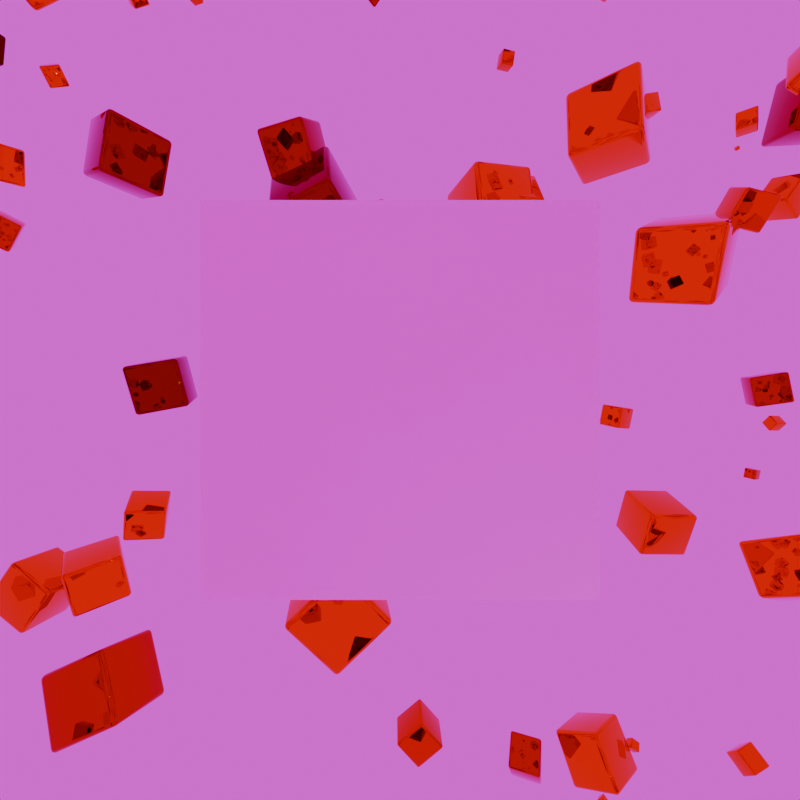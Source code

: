 # Source: skybox.blend  (saved by Blender 4.4.30; exported with 4.5.12 LTS)
import bpy
from mathutils import Matrix  # noqa: F401  (used for matrix-valued properties, if any)

bpy.ops.wm.read_factory_settings(use_empty=True)
scene = bpy.context.scene
scene.name = 'Scene'

# ---- collections
col_collection = bpy.data.collections.new('Collection'); scene.collection.children.link(col_collection)
col_skyboxcameras = bpy.data.collections.new('SkyboxCameras'); scene.collection.children.link(col_skyboxcameras)

# ---- images (referenced by path relative to the original .blend; pixels are not part of the script)
import os
ASSET_DIR = os.environ.get("B2B_ASSET_DIR", "")  # directory of the original .blend (textures are referenced by path, not embedded)
HERE = os.path.dirname(os.path.abspath(__file__))  # packed textures are extracted next to this script under _unpacked/

def load_image(name, relpath, width, height, colorspace="sRGB"):
    """Load a texture the original file referenced (path relative to the .blend, or extracted next to this script)."""
    p = next((c for c in (os.path.join(HERE, relpath), os.path.join(ASSET_DIR, relpath)) if relpath and os.path.exists(c)), "")
    if p:
        img = bpy.data.images.load(p, check_existing=True)
        img.name = name
    else:  # same state as the original file: an image datablock whose file is absent (Cycles renders it pink)
        img = bpy.data.images.new(name, width, height)
        img.source = "FILE"
        img.filepath = "//" + (relpath or name)
    img.colorspace_settings.name = colorspace
    return img
img_px_png = load_image('pX.png', 'pX.png', 1024, 1024, 'sRGB')
img_py_png = load_image('pY.png', 'pY.png', 1024, 1024, 'sRGB')
img_pz_png = load_image('pZ.png', 'pZ.png', 1024, 1024, 'sRGB')
img_nx_png = load_image('nX.png', 'nX.png', 1024, 1024, 'sRGB')
img_ny_png = load_image('nY.png', 'nY.png', 1024, 1024, 'sRGB')
img_nz_png = load_image('nZ.png', 'nZ.png', 1024, 1024, 'sRGB')
img_pizzo_pernice_8k_hdr = load_image('pizzo_pernice_8k.hdr', 'pizzo_pernice_8k.hdr', 1024, 1024, 'Linear Rec.709')

# ---- materials (node trees are filled in below, after node groups)
mat_cube = bpy.data.materials.new('Cube')
mat_z = bpy.data.materials.new('-Z')
mat_px = bpy.data.materials.new('pX')
mat_py = bpy.data.materials.new('pY')
mat_pz = bpy.data.materials.new('pZ')
mat_nx = bpy.data.materials.new('nX')
mat_ny = bpy.data.materials.new('nY')
mat_nz = bpy.data.materials.new('nZ')

# ---- node groups
ng_geometry_nodes = bpy.data.node_groups.new('Geometry Nodes', 'GeometryNodeTree')
_s = ng_geometry_nodes.interface.new_socket(name='Geometry', in_out='OUTPUT', socket_type='NodeSocketGeometry')
_s = ng_geometry_nodes.interface.new_socket(name='Geometry', in_out='INPUT', socket_type='NodeSocketGeometry')
ng_geometry_nodes.is_modifier = True
# nodes of 'Geometry Nodes' reference scene objects; filled in after objects exist

# ---- material node trees
mat_cube.use_nodes = True; mat_cube.node_tree.nodes.clear()
_N = mat_cube.node_tree.nodes; _L = mat_cube.node_tree.links
n0 = _N.new('ShaderNodeOutputMaterial'); n0.name = 'Material Output'; n0.location = (567, 391)
n1 = _N.new('ShaderNodeBsdfPrincipled'); n1.name = 'Principled BSDF'; n1.location = (94, 417)
n1.inputs[1].default_value = 1.0
n1.inputs[2].default_value = 0.01
n2 = _N.new('ShaderNodeValToRGB'); n2.name = 'Color Ramp'; n2.location = (-300, 397)
while len(n2.color_ramp.elements) > 1: n2.color_ramp.elements.remove(n2.color_ramp.elements[-1])
n2.color_ramp.elements[0].position = 0.0; n2.color_ramp.elements[0].color = (0.0, 0.8, 0.0, 1.0)
_e = n2.color_ramp.elements.new(0.5); _e.color = (0.7989, 0.3861, 0.0, 1.0)
_e = n2.color_ramp.elements.new(1.0); _e.color = (0.8, 0.0, 0.0, 1.0)
n3 = _N.new('ShaderNodeAttribute'); n3.name = 'Attribute'; n3.location = (-1156, 371)
n3.attribute_type = 'INSTANCER'
n3.attribute_name = 'id'
n4 = _N.new('ShaderNodeTexWhiteNoise'); n4.name = 'White Noise Texture'; n4.location = (-764, 331)
_L.new(n1.outputs[0], n0.inputs[0])
_L.new(n2.outputs[0], n1.inputs[0])
_L.new(n4.outputs[1], n2.inputs[0])
_L.new(n3.outputs[2], n4.inputs[0])
n0.is_active_output = True
mat_z.use_nodes = True; mat_z.node_tree.nodes.clear()
_N = mat_z.node_tree.nodes; _L = mat_z.node_tree.links
n0 = _N.new('ShaderNodeBsdfPrincipled'); n0.name = 'Principled BSDF'; n0.location = (10, 300)
n0.inputs[0].default_value = (0.0, 0.0, 0.8, 1.0)
n1 = _N.new('ShaderNodeOutputMaterial'); n1.name = 'Material Output'; n1.location = (300, 300)
_L.new(n0.outputs[0], n1.inputs[0])
n1.is_active_output = True
mat_px.use_nodes = True; mat_px.node_tree.nodes.clear()
_N = mat_px.node_tree.nodes; _L = mat_px.node_tree.links
n0 = _N.new('ShaderNodeOutputMaterial'); n0.name = 'Material Output'; n0.location = (300, 300)
n1 = _N.new('ShaderNodeTexImage'); n1.name = 'Image Texture'; n1.location = (-200, 300)
n1.image = img_px_png
n1.extension = 'CLIP'
n2 = _N.new('ShaderNodeBsdfPrincipled'); n2.name = 'Principled BSDF'; n2.location = (0, 300)
_L.new(n1.outputs[0], n2.inputs[0])
_L.new(n1.outputs[1], n2.inputs[4])
_L.new(n2.outputs[0], n0.inputs[0])
n0.is_active_output = True
mat_py.use_nodes = True; mat_py.node_tree.nodes.clear()
_N = mat_py.node_tree.nodes; _L = mat_py.node_tree.links
n0 = _N.new('ShaderNodeOutputMaterial'); n0.name = 'Material Output'; n0.location = (300, 300)
n1 = _N.new('ShaderNodeTexImage'); n1.name = 'Image Texture'; n1.location = (-200, 300)
n1.image = img_py_png
n1.extension = 'CLIP'
n2 = _N.new('ShaderNodeBsdfPrincipled'); n2.name = 'Principled BSDF'; n2.location = (0, 300)
_L.new(n1.outputs[0], n2.inputs[0])
_L.new(n1.outputs[1], n2.inputs[4])
_L.new(n2.outputs[0], n0.inputs[0])
n0.is_active_output = True
mat_pz.use_nodes = True; mat_pz.node_tree.nodes.clear()
_N = mat_pz.node_tree.nodes; _L = mat_pz.node_tree.links
n0 = _N.new('ShaderNodeOutputMaterial'); n0.name = 'Material Output'; n0.location = (300, 300)
n1 = _N.new('ShaderNodeTexImage'); n1.name = 'Image Texture'; n1.location = (-200, 300)
n1.image = img_pz_png
n1.extension = 'CLIP'
n2 = _N.new('ShaderNodeBsdfPrincipled'); n2.name = 'Principled BSDF'; n2.location = (0, 300)
_L.new(n1.outputs[0], n2.inputs[0])
_L.new(n1.outputs[1], n2.inputs[4])
_L.new(n2.outputs[0], n0.inputs[0])
n0.is_active_output = True
mat_nx.use_nodes = True; mat_nx.node_tree.nodes.clear()
_N = mat_nx.node_tree.nodes; _L = mat_nx.node_tree.links
n0 = _N.new('ShaderNodeOutputMaterial'); n0.name = 'Material Output'; n0.location = (300, 300)
n1 = _N.new('ShaderNodeTexImage'); n1.name = 'Image Texture'; n1.location = (-200, 300)
n1.image = img_nx_png
n1.extension = 'CLIP'
n2 = _N.new('ShaderNodeBsdfPrincipled'); n2.name = 'Principled BSDF'; n2.location = (0, 300)
_L.new(n1.outputs[0], n2.inputs[0])
_L.new(n1.outputs[1], n2.inputs[4])
_L.new(n2.outputs[0], n0.inputs[0])
n0.is_active_output = True
mat_ny.use_nodes = True; mat_ny.node_tree.nodes.clear()
_N = mat_ny.node_tree.nodes; _L = mat_ny.node_tree.links
n0 = _N.new('ShaderNodeOutputMaterial'); n0.name = 'Material Output'; n0.location = (300, 300)
n1 = _N.new('ShaderNodeTexImage'); n1.name = 'Image Texture'; n1.location = (-200, 300)
n1.image = img_ny_png
n1.extension = 'CLIP'
n2 = _N.new('ShaderNodeBsdfPrincipled'); n2.name = 'Principled BSDF'; n2.location = (0, 300)
_L.new(n1.outputs[0], n2.inputs[0])
_L.new(n1.outputs[1], n2.inputs[4])
_L.new(n2.outputs[0], n0.inputs[0])
n0.is_active_output = True
mat_nz.use_nodes = True; mat_nz.node_tree.nodes.clear()
_N = mat_nz.node_tree.nodes; _L = mat_nz.node_tree.links
n0 = _N.new('ShaderNodeOutputMaterial'); n0.name = 'Material Output'; n0.location = (300, 300)
n1 = _N.new('ShaderNodeTexImage'); n1.name = 'Image Texture'; n1.location = (-200, 300)
n1.image = img_nz_png
n1.extension = 'CLIP'
n2 = _N.new('ShaderNodeBsdfPrincipled'); n2.name = 'Principled BSDF'; n2.location = (0, 300)
_L.new(n1.outputs[0], n2.inputs[0])
_L.new(n1.outputs[1], n2.inputs[4])
_L.new(n2.outputs[0], n0.inputs[0])
n0.is_active_output = True

# ---- world
world_world = bpy.data.worlds.new('World'); scene.world = world_world
world_world.use_nodes = True; world_world.node_tree.nodes.clear()
_N = world_world.node_tree.nodes; _L = world_world.node_tree.links
n0 = _N.new('ShaderNodeOutputWorld'); n0.name = 'World Output'; n0.location = (300, 300)
n1 = _N.new('ShaderNodeBackground'); n1.name = 'Background'; n1.location = (10, 300)
n2 = _N.new('ShaderNodeTexEnvironment'); n2.name = 'Environment Texture'; n2.location = (-270, 260)
n2.image = img_pizzo_pernice_8k_hdr
n3 = _N.new('ShaderNodeMapping'); n3.name = 'Mapping'; n3.location = (-520, 266)
n4 = _N.new('ShaderNodeTexCoord'); n4.name = 'Texture Coordinate'; n4.location = (-785, 262)
_L.new(n1.outputs[0], n0.inputs[0])
_L.new(n2.outputs[0], n1.inputs[0])
_L.new(n4.outputs[0], n3.inputs[0])
_L.new(n3.outputs[0], n2.inputs[0])
n0.is_active_output = True
world_world.color = (0.05088, 0.05088, 0.05088)
world_world.sun_shadow_jitter_overblur = 0.0

# ---- cameras
cam_camera = bpy.data.cameras.new('Camera')
cam_camera.clip_end = 100.0
cam_camera.ortho_scale = 7.314
cam_camera_posx = bpy.data.cameras.new('Camera.posX')
cam_camera_posx.lens = 18.0
cam_camera_posy = bpy.data.cameras.new('Camera.posY')
cam_camera_posy.lens = 18.0
cam_camera_posz = bpy.data.cameras.new('Camera.posZ')
cam_camera_posz.lens = 18.0
cam_camera_negx = bpy.data.cameras.new('Camera.negX')
cam_camera_negx.lens = 18.0
cam_camera_negy = bpy.data.cameras.new('Camera.negY')
cam_camera_negy.lens = 18.0
cam_camera_negz = bpy.data.cameras.new('Camera.negZ')
cam_camera_negz.lens = 18.0

# ---- lights
light_light = bpy.data.lights.new('Light', 'POINT')
light_light.energy = 1000.0
light_light.shadow_soft_size = 0.1

# ---- meshes
me_cube = bpy.data.meshes.new('Cube')
me_cube.from_pydata([(1.0, 1.0, 1.0), (1.0, 1.0, -1.0), (1.0, -1.0, 1.0), (1.0, -1.0, -1.0), (-1.0, 1.0, 1.0), (-1.0, 1.0, -1.0), (-1.0, -1.0, 1.0), (-1.0, -1.0, -1.0)], [], [(0, 4, 6, 2), (3, 2, 6, 7), (7, 6, 4, 5), (5, 1, 3, 7), (1, 0, 2, 3), (5, 4, 0, 1)])
_uv = me_cube.uv_layers.new(name='UVMap')
_uv.uv.foreach_set('vector', [0.625, 0.5, 0.875, 0.5, 0.875, 0.75, 0.625, 0.75, 0.375, 0.75, 0.625, 0.75, 0.625, 1.0, 0.375, 1.0, 0.375, 0.0, 0.625, 0.0, 0.625, 0.25, 0.375, 0.25, 0.125, 0.5, 0.375, 0.5, 0.375, 0.75, 0.125, 0.75, 0.375, 0.5, 0.625, 0.5, 0.625, 0.75, 0.375, 0.75, 0.375, 0.25, 0.625, 0.25, 0.625, 0.5, 0.375, 0.5])
me_cube.materials.append(mat_cube)
me_cube.use_mirror_vertex_groups = False
me_cube.update()
me_cube_001 = bpy.data.meshes.new('Cube.001')
me_cube_001.from_pydata([(-0.1721, -0.1721, -0.2), (-0.1721, -0.2, -0.1721), (-0.2, -0.1721, -0.1721), (-0.1721, -0.1828, -0.1979), (-0.1721, -0.1918, -0.1918), (-0.1828, -0.1721, -0.1979), (-0.183, -0.183, -0.1953), (-0.1825, -0.1904, -0.1904), (-0.1882, -0.1882, -0.1882), (-0.1828, -0.1979, -0.1721), (-0.1918, -0.1918, -0.1721), (-0.1721, -0.1979, -0.1828), (-0.183, -0.1953, -0.183), (-0.1904, -0.1904, -0.1825), (-0.1979, -0.1721, -0.1828), (-0.1918, -0.1721, -0.1918), (-0.1979, -0.1828, -0.1721), (-0.1953, -0.183, -0.183), (-0.1904, -0.1825, -0.1904), (-0.1721, -0.2, 0.1721), (-0.1721, -0.1721, 0.2), (-0.2, -0.1721, 0.1721), (-0.1721, -0.1979, 0.1828), (-0.1721, -0.1918, 0.1918), (-0.1828, -0.1979, 0.1721), (-0.183, -0.1953, 0.183), (-0.1825, -0.1904, 0.1904), (-0.1882, -0.1882, 0.1882), (-0.1828, -0.1721, 0.1979), (-0.1918, -0.1721, 0.1918), (-0.1721, -0.1828, 0.1979), (-0.183, -0.183, 0.1953), (-0.1904, -0.1825, 0.1904), (-0.1979, -0.1828, 0.1721), (-0.1918, -0.1918, 0.1721), (-0.1979, -0.1721, 0.1828), (-0.1953, -0.183, 0.183), (-0.1904, -0.1904, 0.1825), (-0.1721, 0.1721, -0.2), (-0.2, 0.1721, -0.1721), (-0.1721, 0.2, -0.1721), (-0.1828, 0.1721, -0.1979), (-0.1918, 0.1721, -0.1918), (-0.1721, 0.1828, -0.1979), (-0.183, 0.183, -0.1953), (-0.1904, 0.1825, -0.1904), (-0.1882, 0.1882, -0.1882), (-0.1979, 0.1828, -0.1721), (-0.1918, 0.1918, -0.1721), (-0.1979, 0.1721, -0.1828), (-0.1953, 0.183, -0.183), (-0.1904, 0.1904, -0.1825), (-0.1721, 0.1979, -0.1828), (-0.1721, 0.1918, -0.1918), (-0.1828, 0.1979, -0.1721), (-0.183, 0.1953, -0.183), (-0.1825, 0.1904, -0.1904), (-0.1721, 0.1721, 0.2), (-0.1721, 0.2, 0.1721), (-0.2, 0.1721, 0.1721), (-0.1721, 0.1828, 0.1979), (-0.1721, 0.1918, 0.1918), (-0.1828, 0.1721, 0.1979), (-0.183, 0.183, 0.1953), (-0.1825, 0.1904, 0.1904), (-0.1882, 0.1882, 0.1882), (-0.1828, 0.1979, 0.1721), (-0.1918, 0.1918, 0.1721), (-0.1721, 0.1979, 0.1828), (-0.183, 0.1953, 0.183), (-0.1904, 0.1904, 0.1825), (-0.1979, 0.1721, 0.1828), (-0.1918, 0.1721, 0.1918), (-0.1979, 0.1828, 0.1721), (-0.1953, 0.183, 0.183), (-0.1904, 0.1825, 0.1904), (0.1721, -0.1721, -0.2), (0.2, -0.1721, -0.1721), (0.1721, -0.2, -0.1721), (0.1828, -0.1721, -0.1979), (0.1918, -0.1721, -0.1918), (0.1721, -0.1828, -0.1979), (0.183, -0.183, -0.1953), (0.1904, -0.1825, -0.1904), (0.1882, -0.1882, -0.1882), (0.1979, -0.1828, -0.1721), (0.1918, -0.1918, -0.1721), (0.1979, -0.1721, -0.1828), (0.1953, -0.183, -0.183), (0.1904, -0.1904, -0.1825), (0.1721, -0.1979, -0.1828), (0.1721, -0.1918, -0.1918), (0.1828, -0.1979, -0.1721), (0.183, -0.1953, -0.183), (0.1825, -0.1904, -0.1904), (0.1721, -0.1721, 0.2), (0.1721, -0.2, 0.1721), (0.2, -0.1721, 0.1721), (0.1721, -0.1828, 0.1979), (0.1721, -0.1918, 0.1918), (0.1828, -0.1721, 0.1979), (0.183, -0.183, 0.1953), (0.1825, -0.1904, 0.1904), (0.1882, -0.1882, 0.1882), (0.1828, -0.1979, 0.1721), (0.1918, -0.1918, 0.1721), (0.1721, -0.1979, 0.1828), (0.183, -0.1953, 0.183), (0.1904, -0.1904, 0.1825), (0.1979, -0.1721, 0.1828), (0.1918, -0.1721, 0.1918), (0.1979, -0.1828, 0.1721), (0.1953, -0.183, 0.183), (0.1904, -0.1825, 0.1904), (0.1721, 0.1721, -0.2), (0.1721, 0.2, -0.1721), (0.2, 0.1721, -0.1721), (0.1721, 0.1828, -0.1979), (0.1721, 0.1918, -0.1918), (0.1828, 0.1721, -0.1979), (0.183, 0.183, -0.1953), (0.1825, 0.1904, -0.1904), (0.1882, 0.1882, -0.1882), (0.1828, 0.1979, -0.1721), (0.1918, 0.1918, -0.1721), (0.1721, 0.1979, -0.1828), (0.183, 0.1953, -0.183), (0.1904, 0.1904, -0.1825), (0.1979, 0.1721, -0.1828), (0.1918, 0.1721, -0.1918), (0.1979, 0.1828, -0.1721), (0.1953, 0.183, -0.183), (0.1904, 0.1825, -0.1904), (0.1721, 0.1721, 0.2), (0.2, 0.1721, 0.1721), (0.1721, 0.2, 0.1721), (0.1828, 0.1721, 0.1979), (0.1918, 0.1721, 0.1918), (0.1721, 0.1828, 0.1979), (0.183, 0.183, 0.1953), (0.1904, 0.1825, 0.1904), (0.1882, 0.1882, 0.1882), (0.1979, 0.1828, 0.1721), (0.1918, 0.1918, 0.1721), (0.1979, 0.1721, 0.1828), (0.1953, 0.183, 0.183), (0.1904, 0.1904, 0.1825), (0.1721, 0.1979, 0.1828), (0.1721, 0.1918, 0.1918), (0.1828, 0.1979, 0.1721), (0.183, 0.1953, 0.183), (0.1825, 0.1904, 0.1904)], [], [(78, 96, 19, 1), (116, 134, 97, 77), (133, 57, 20, 95), (2, 21, 59, 39), (40, 58, 135, 115), (0, 3, 6, 5), (3, 4, 7, 6), (5, 6, 18, 15), (6, 7, 8, 18), (1, 9, 12, 11), (9, 10, 13, 12), (11, 12, 7, 4), (12, 13, 8, 7), (2, 14, 17, 16), (14, 15, 18, 17), (16, 17, 13, 10), (17, 18, 8, 13), (19, 22, 25, 24), (22, 23, 26, 25), (24, 25, 37, 34), (25, 26, 27, 37), (20, 28, 31, 30), (28, 29, 32, 31), (30, 31, 26, 23), (31, 32, 27, 26), (21, 33, 36, 35), (33, 34, 37, 36), (35, 36, 32, 29), (36, 37, 27, 32), (38, 41, 44, 43), (41, 42, 45, 44), (43, 44, 56, 53), (44, 45, 46, 56), (39, 47, 50, 49), (47, 48, 51, 50), (49, 50, 45, 42), (50, 51, 46, 45), (40, 52, 55, 54), (52, 53, 56, 55), (54, 55, 51, 48), (55, 56, 46, 51), (57, 60, 63, 62), (60, 61, 64, 63), (62, 63, 75, 72), (63, 64, 65, 75), (58, 66, 69, 68), (66, 67, 70, 69), (68, 69, 64, 61), (69, 70, 65, 64), (59, 71, 74, 73), (71, 72, 75, 74), (73, 74, 70, 67), (74, 75, 65, 70), (76, 79, 82, 81), (79, 80, 83, 82), (81, 82, 94, 91), (82, 83, 84, 94), (77, 85, 88, 87), (85, 86, 89, 88), (87, 88, 83, 80), (88, 89, 84, 83), (78, 90, 93, 92), (90, 91, 94, 93), (92, 93, 89, 86), (93, 94, 84, 89), (95, 98, 101, 100), (98, 99, 102, 101), (100, 101, 113, 110), (101, 102, 103, 113), (96, 104, 107, 106), (104, 105, 108, 107), (106, 107, 102, 99), (107, 108, 103, 102), (97, 109, 112, 111), (109, 110, 113, 112), (111, 112, 108, 105), (112, 113, 103, 108), (114, 117, 120, 119), (117, 118, 121, 120), (119, 120, 132, 129), (120, 121, 122, 132), (115, 123, 126, 125), (123, 124, 127, 126), (125, 126, 121, 118), (126, 127, 122, 121), (116, 128, 131, 130), (128, 129, 132, 131), (130, 131, 127, 124), (131, 132, 122, 127), (133, 136, 139, 138), (136, 137, 140, 139), (138, 139, 151, 148), (139, 140, 141, 151), (134, 142, 145, 144), (142, 143, 146, 145), (144, 145, 140, 137), (145, 146, 141, 140), (135, 147, 150, 149), (147, 148, 151, 150), (149, 150, 146, 143), (150, 151, 141, 146), (38, 0, 5, 41), (41, 5, 15, 42), (42, 15, 14, 49), (49, 14, 2, 39), (1, 19, 24, 9), (9, 24, 34, 10), (10, 34, 33, 16), (16, 33, 21, 2), (20, 57, 62, 28), (28, 62, 72, 29), (29, 72, 71, 35), (35, 71, 59, 21), (58, 40, 54, 66), (66, 54, 48, 67), (67, 48, 47, 73), (73, 47, 39, 59), (114, 38, 43, 117), (117, 43, 53, 118), (118, 53, 52, 125), (125, 52, 40, 115), (57, 133, 138, 60), (60, 138, 148, 61), (61, 148, 147, 68), (68, 147, 135, 58), (134, 116, 130, 142), (142, 130, 124, 143), (143, 124, 123, 149), (149, 123, 115, 135), (76, 114, 119, 79), (79, 119, 129, 80), (80, 129, 128, 87), (87, 128, 116, 77), (133, 95, 100, 136), (136, 100, 110, 137), (137, 110, 109, 144), (144, 109, 97, 134), (96, 78, 92, 104), (104, 92, 86, 105), (105, 86, 85, 111), (111, 85, 77, 97), (0, 76, 81, 3), (3, 81, 91, 4), (4, 91, 90, 11), (11, 90, 78, 1), (95, 20, 30, 98), (98, 30, 23, 99), (99, 23, 22, 106), (106, 22, 19, 96), (38, 114, 76, 0)])
me_cube_001.polygons.foreach_set('use_smooth', [True] * 150)
_uv = me_cube_001.uv_layers.new(name='UVMap')
_uv.uv.foreach_set('vector', [0.3925, 0.7675, 0.6075, 0.7675, 0.6075, 0.9825, 0.3925, 0.9825, 0.3925, 0.5175, 0.6075, 0.5175, 0.6075, 0.7325, 0.3925, 0.7325, 0.6425, 0.5175, 0.8575, 0.5175, 0.8575, 0.7325, 0.6425, 0.7325, 0.3925, 0.01746, 0.6075, 0.01746, 0.6075, 0.2325, 0.3925, 0.2325, 0.3925, 0.2675, 0.6075, 0.2675, 0.6075, 0.4825, 0.3925, 0.4825, 0.1425, 0.7325, 0.1425, 0.7392, 0.1356, 0.7394, 0.1358, 0.7325, 0.1425, 0.7392, 0.1425, 0.75, 0.136, 0.75, 0.1356, 0.7394, 0.1358, 0.7325, 0.1356, 0.7394, 0.125, 0.739, 0.125, 0.7325, 0.1356, 0.7394, 0.136, 0.75, 0.1324, 0.75, 0.125, 0.739, 0.3925, 0.9825, 0.3925, 0.9892, 0.3856, 0.9894, 0.3858, 0.9825, 0.3925, 0.9892, 0.3925, 1.0, 0.386, 1.0, 0.3856, 0.9894, 0.3858, 0.9825, 0.3856, 0.9894, 0.375, 0.989, 0.375, 0.9825, 0.3856, 0.9894, 0.386, 1.0, 0.3824, 1.0, 0.375, 0.989, 0.3925, 0.01746, 0.3858, 0.01746, 0.3856, 0.01061, 0.3925, 0.01078, 0.3858, 0.01746, 0.375, 0.01746, 0.375, 0.01096, 0.3856, 0.01061, 0.3925, 0.01078, 0.3856, 0.01061, 0.386, 0.0, 0.3925, 0.0, 0.3856, 0.01061, 0.375, 0.01096, 0.375, 0.00738, 0.386, 0.0, 0.6075, 0.9825, 0.6142, 0.9825, 0.6144, 0.9894, 0.6075, 0.9892, 0.6142, 0.9825, 0.625, 0.9825, 0.625, 0.989, 0.6144, 0.9894, 0.6075, 0.9892, 0.6144, 0.9894, 0.614, 1.0, 0.6075, 1.0, 0.6144, 0.9894, 0.625, 0.989, 0.625, 0.9926, 0.614, 1.0, 0.8575, 0.7325, 0.8642, 0.7325, 0.8644, 0.7394, 0.8575, 0.7392, 0.8642, 0.7325, 0.875, 0.7325, 0.875, 0.739, 0.8644, 0.7394, 0.8575, 0.7392, 0.8644, 0.7394, 0.864, 0.75, 0.8575, 0.75, 0.8644, 0.7394, 0.875, 0.739, 0.875, 0.7426, 0.864, 0.75, 0.6075, 0.01746, 0.6075, 0.01078, 0.6144, 0.01061, 0.6142, 0.01746, 0.6075, 0.01078, 0.6075, 0.0, 0.614, 0.0, 0.6144, 0.01061, 0.6142, 0.01746, 0.6144, 0.01061, 0.625, 0.01096, 0.625, 0.01746, 0.6144, 0.01061, 0.614, 0.0, 0.6176, 0.0, 0.625, 0.01096, 0.1425, 0.5175, 0.1358, 0.5175, 0.1356, 0.5106, 0.1425, 0.5108, 0.1358, 0.5175, 0.125, 0.5175, 0.125, 0.511, 0.1356, 0.5106, 0.1425, 0.5108, 0.1356, 0.5106, 0.136, 0.5, 0.1425, 0.5, 0.1356, 0.5106, 0.125, 0.511, 0.125, 0.5074, 0.136, 0.5, 0.3925, 0.2325, 0.3925, 0.2392, 0.3856, 0.2394, 0.3858, 0.2325, 0.3925, 0.2392, 0.3925, 0.25, 0.386, 0.25, 0.3856, 0.2394, 0.3858, 0.2325, 0.3856, 0.2394, 0.375, 0.239, 0.375, 0.2325, 0.3856, 0.2394, 0.386, 0.25, 0.3824, 0.25, 0.375, 0.239, 0.3925, 0.2675, 0.3858, 0.2675, 0.3856, 0.2606, 0.3925, 0.2608, 0.3858, 0.2675, 0.375, 0.2675, 0.375, 0.261, 0.3856, 0.2606, 0.3925, 0.2608, 0.3856, 0.2606, 0.386, 0.25, 0.3925, 0.25, 0.3856, 0.2606, 0.375, 0.261, 0.375, 0.2574, 0.386, 0.25, 0.8575, 0.5175, 0.8575, 0.5108, 0.8644, 0.5106, 0.8642, 0.5175, 0.8575, 0.5108, 0.8575, 0.5, 0.864, 0.5, 0.8644, 0.5106, 0.8642, 0.5175, 0.8644, 0.5106, 0.875, 0.511, 0.875, 0.5175, 0.8644, 0.5106, 0.864, 0.5, 0.8676, 0.5, 0.875, 0.511, 0.6075, 0.2675, 0.6075, 0.2608, 0.6144, 0.2606, 0.6142, 0.2675, 0.6075, 0.2608, 0.6075, 0.25, 0.614, 0.25, 0.6144, 0.2606, 0.6142, 0.2675, 0.6144, 0.2606, 0.625, 0.261, 0.625, 0.2675, 0.6144, 0.2606, 0.614, 0.25, 0.6176, 0.25, 0.625, 0.261, 0.6075, 0.2325, 0.6142, 0.2325, 0.6144, 0.2394, 0.6075, 0.2392, 0.6142, 0.2325, 0.625, 0.2325, 0.625, 0.239, 0.6144, 0.2394, 0.6075, 0.2392, 0.6144, 0.2394, 0.614, 0.25, 0.6075, 0.25, 0.6144, 0.2394, 0.625, 0.239, 0.625, 0.2426, 0.614, 0.25, 0.3575, 0.7325, 0.3642, 0.7325, 0.3644, 0.7394, 0.3575, 0.7392, 0.3642, 0.7325, 0.375, 0.7325, 0.375, 0.739, 0.3644, 0.7394, 0.3575, 0.7392, 0.3644, 0.7394, 0.364, 0.75, 0.3575, 0.75, 0.3644, 0.7394, 0.375, 0.739, 0.3775, 0.75, 0.364, 0.75, 0.3925, 0.7325, 0.3925, 0.7392, 0.3856, 0.7394, 0.3858, 0.7325, 0.3925, 0.7392, 0.3925, 0.75, 0.386, 0.75, 0.3856, 0.7394, 0.3858, 0.7325, 0.3856, 0.7394, 0.375, 0.739, 0.375, 0.7325, 0.3856, 0.7394, 0.386, 0.75, 0.3775, 0.75, 0.375, 0.739, 0.3925, 0.7675, 0.3858, 0.7675, 0.3856, 0.7606, 0.3925, 0.7608, 0.3858, 0.7675, 0.375, 0.7675, 0.375, 0.761, 0.3856, 0.7606, 0.3925, 0.7608, 0.3856, 0.7606, 0.386, 0.75, 0.3925, 0.75, 0.3856, 0.7606, 0.375, 0.761, 0.3775, 0.75, 0.386, 0.75, 0.6425, 0.7325, 0.6425, 0.7392, 0.6356, 0.7394, 0.6358, 0.7325, 0.6425, 0.7392, 0.6425, 0.75, 0.636, 0.75, 0.6356, 0.7394, 0.6358, 0.7325, 0.6356, 0.7394, 0.625, 0.739, 0.625, 0.7325, 0.6356, 0.7394, 0.636, 0.75, 0.625, 0.7475, 0.625, 0.739, 0.6075, 0.7675, 0.6075, 0.7608, 0.6144, 0.7606, 0.6142, 0.7675, 0.6075, 0.7608, 0.6075, 0.75, 0.614, 0.75, 0.6144, 0.7606, 0.6142, 0.7675, 0.6144, 0.7606, 0.625, 0.761, 0.625, 0.7675, 0.6144, 0.7606, 0.614, 0.75, 0.625, 0.7475, 0.625, 0.761, 0.6075, 0.7325, 0.6142, 0.7325, 0.6144, 0.7394, 0.6075, 0.7392, 0.6142, 0.7325, 0.625, 0.7325, 0.625, 0.739, 0.6144, 0.7394, 0.6075, 0.7392, 0.6144, 0.7394, 0.614, 0.75, 0.6075, 0.75, 0.6144, 0.7394, 0.625, 0.739, 0.625, 0.7475, 0.614, 0.75, 0.3575, 0.5175, 0.3575, 0.5108, 0.3644, 0.5106, 0.3642, 0.5175, 0.3575, 0.5108, 0.3575, 0.5, 0.364, 0.5, 0.3644, 0.5106, 0.3642, 0.5175, 0.3644, 0.5106, 0.375, 0.511, 0.375, 0.5175, 0.3644, 0.5106, 0.364, 0.5, 0.375, 0.5025, 0.375, 0.511, 0.3925, 0.4825, 0.3925, 0.4892, 0.3856, 0.4894, 0.3858, 0.4825, 0.3925, 0.4892, 0.3925, 0.5, 0.386, 0.5, 0.3856, 0.4894, 0.3858, 0.4825, 0.3856, 0.4894, 0.375, 0.489, 0.375, 0.4825, 0.3856, 0.4894, 0.386, 0.5, 0.375, 0.5025, 0.375, 0.489, 0.3925, 0.5175, 0.3858, 0.5175, 0.3856, 0.5106, 0.3925, 0.5108, 0.3858, 0.5175, 0.375, 0.5175, 0.375, 0.511, 0.3856, 0.5106, 0.3925, 0.5108, 0.3856, 0.5106, 0.386, 0.5, 0.3925, 0.5, 0.3856, 0.5106, 0.375, 0.511, 0.375, 0.5025, 0.386, 0.5, 0.6425, 0.5175, 0.6358, 0.5175, 0.6356, 0.5106, 0.6425, 0.5108, 0.6358, 0.5175, 0.625, 0.5175, 0.625, 0.511, 0.6356, 0.5106, 0.6425, 0.5108, 0.6356, 0.5106, 0.636, 0.5, 0.6425, 0.5, 0.6356, 0.5106, 0.625, 0.511, 0.6225, 0.5, 0.636, 0.5, 0.6075, 0.5175, 0.6075, 0.5108, 0.6144, 0.5106, 0.6142, 0.5175, 0.6075, 0.5108, 0.6075, 0.5, 0.614, 0.5, 0.6144, 0.5106, 0.6142, 0.5175, 0.6144, 0.5106, 0.625, 0.511, 0.625, 0.5175, 0.6144, 0.5106, 0.614, 0.5, 0.6225, 0.5, 0.625, 0.511, 0.6075, 0.4825, 0.6142, 0.4825, 0.6144, 0.4894, 0.6075, 0.4892, 0.6142, 0.4825, 0.625, 0.4825, 0.625, 0.489, 0.6144, 0.4894, 0.6075, 0.4892, 0.6144, 0.4894, 0.614, 0.5, 0.6075, 0.5, 0.6144, 0.4894, 0.625, 0.489, 0.6225, 0.5, 0.614, 0.5, 0.1425, 0.5175, 0.1425, 0.7325, 0.1358, 0.7325, 0.1358, 0.5175, 0.1358, 0.5175, 0.1358, 0.7325, 0.125, 0.7325, 0.125, 0.5175, 0.375, 0.2325, 0.375, 0.01746, 0.3858, 0.01746, 0.3858, 0.2325, 0.3858, 0.2325, 0.3858, 0.01746, 0.3925, 0.01746, 0.3925, 0.2325, 0.3925, 0.9825, 0.6075, 0.9825, 0.6075, 0.9892, 0.3925, 0.9892, 0.3925, 0.9892, 0.6075, 0.9892, 0.6075, 1.0, 0.3925, 1.0, 0.3925, 0.0, 0.6075, 0.0, 0.6075, 0.01078, 0.3925, 0.01078, 0.3925, 0.01078, 0.6075, 0.01078, 0.6075, 0.01746, 0.3925, 0.01746, 0.8575, 0.7325, 0.8575, 0.5175, 0.8642, 0.5175, 0.8642, 0.7325, 0.8642, 0.7325, 0.8642, 0.5175, 0.875, 0.5175, 0.875, 0.7325, 0.625, 0.01746, 0.625, 0.2325, 0.6142, 0.2325, 0.6142, 0.01746, 0.6142, 0.01746, 0.6142, 0.2325, 0.6075, 0.2325, 0.6075, 0.01746, 0.6075, 0.2675, 0.3925, 0.2675, 0.3925, 0.2608, 0.6075, 0.2608, 0.6075, 0.2608, 0.3925, 0.2608, 0.3925, 0.25, 0.6075, 0.25, 0.6075, 0.25, 0.3925, 0.25, 0.3925, 0.2392, 0.6075, 0.2392, 0.6075, 0.2392, 0.3925, 0.2392, 0.3925, 0.2325, 0.6075, 0.2325, 0.3575, 0.5175, 0.1425, 0.5175, 0.1425, 0.5108, 0.3575, 0.5108, 0.3575, 0.5108, 0.1425, 0.5108, 0.1425, 0.5, 0.3575, 0.5, 0.375, 0.4825, 0.375, 0.2675, 0.3858, 0.2675, 0.3858, 0.4825, 0.3858, 0.4825, 0.3858, 0.2675, 0.3925, 0.2675, 0.3925, 0.4825, 0.8575, 0.5175, 0.6425, 0.5175, 0.6425, 0.5108, 0.8575, 0.5108, 0.8575, 0.5108, 0.6425, 0.5108, 0.6425, 0.5, 0.8575, 0.5, 0.625, 0.2675, 0.625, 0.4825, 0.6142, 0.4825, 0.6142, 0.2675, 0.6142, 0.2675, 0.6142, 0.4825, 0.6075, 0.4825, 0.6075, 0.2675, 0.6075, 0.5175, 0.3925, 0.5175, 0.3925, 0.5108, 0.6075, 0.5108, 0.6075, 0.5108, 0.3925, 0.5108, 0.3925, 0.5, 0.6075, 0.5, 0.6075, 0.5, 0.3925, 0.5, 0.3925, 0.4892, 0.6075, 0.4892, 0.6075, 0.4892, 0.3925, 0.4892, 0.3925, 0.4825, 0.6075, 0.4825, 0.3575, 0.7325, 0.3575, 0.5175, 0.3642, 0.5175, 0.3642, 0.7325, 0.3642, 0.7325, 0.3642, 0.5175, 0.375, 0.5175, 0.375, 0.7325, 0.375, 0.7325, 0.375, 0.5175, 0.3858, 0.5175, 0.3858, 0.7325, 0.3858, 0.7325, 0.3858, 0.5175, 0.3925, 0.5175, 0.3925, 0.7325, 0.6425, 0.5175, 0.6425, 0.7325, 0.6358, 0.7325, 0.6358, 0.5175, 0.6358, 0.5175, 0.6358, 0.7325, 0.625, 0.7325, 0.625, 0.5175, 0.625, 0.5175, 0.625, 0.7325, 0.6142, 0.7325, 0.6142, 0.5175, 0.6142, 0.5175, 0.6142, 0.7325, 0.6075, 0.7325, 0.6075, 0.5175, 0.6075, 0.7675, 0.3925, 0.7675, 0.3925, 0.7608, 0.6075, 0.7608, 0.6075, 0.7608, 0.3925, 0.7608, 0.3925, 0.75, 0.6075, 0.75, 0.6075, 0.75, 0.3925, 0.75, 0.3925, 0.7392, 0.6075, 0.7392, 0.6075, 0.7392, 0.3925, 0.7392, 0.3925, 0.7325, 0.6075, 0.7325, 0.1425, 0.7325, 0.3575, 0.7325, 0.3575, 0.7392, 0.1425, 0.7392, 0.1425, 0.7392, 0.3575, 0.7392, 0.3575, 0.75, 0.1425, 0.75, 0.375, 0.9825, 0.375, 0.7675, 0.3858, 0.7675, 0.3858, 0.9825, 0.3858, 0.9825, 0.3858, 0.7675, 0.3925, 0.7675, 0.3925, 0.9825, 0.6425, 0.7325, 0.8575, 0.7325, 0.8575, 0.7392, 0.6425, 0.7392, 0.6425, 0.7392, 0.8575, 0.7392, 0.8575, 0.75, 0.6425, 0.75, 0.625, 0.7675, 0.625, 0.9825, 0.6142, 0.9825, 0.6142, 0.7675, 0.6142, 0.7675, 0.6142, 0.9825, 0.6075, 0.9825, 0.6075, 0.7675, 0.1425, 0.5175, 0.3575, 0.5175, 0.3575, 0.7325, 0.1425, 0.7325])
me_cube_001.materials.append(mat_cube)
me_cube_001.update()
me_px = bpy.data.meshes.new('pX')
me_px.from_pydata([(-0.5, -0.5, 0.0), (0.5, -0.5, 0.0), (-0.5, 0.5, 0.0), (0.5, 0.5, 0.0)], [], [(0, 1, 3, 2)])
_uv = me_px.uv_layers.new(name='UVMap')
_uv.uv.foreach_set('vector', [0.0, 0.0, 1.0, 0.0, 1.0, 1.0, 0.0, 1.0])
me_px.materials.append(mat_px)
me_px.update()
me_py = bpy.data.meshes.new('pY')
me_py.from_pydata([(-0.5, -0.5, 0.0), (0.5, -0.5, 0.0), (-0.5, 0.5, 0.0), (0.5, 0.5, 0.0)], [], [(0, 1, 3, 2)])
_uv = me_py.uv_layers.new(name='UVMap')
_uv.uv.foreach_set('vector', [0.0, 0.0, 1.0, 0.0, 1.0, 1.0, 0.0, 1.0])
me_py.materials.append(mat_py)
me_py.update()
me_pz = bpy.data.meshes.new('pZ')
me_pz.from_pydata([(-0.5, -0.5, 0.0), (0.5, -0.5, 0.0), (-0.5, 0.5, 0.0), (0.5, 0.5, 0.0)], [], [(0, 1, 3, 2)])
_uv = me_pz.uv_layers.new(name='UVMap')
_uv.uv.foreach_set('vector', [0.0, 0.0, 1.0, 0.0, 1.0, 1.0, 0.0, 1.0])
me_pz.materials.append(mat_pz)
me_pz.update()
me_nx = bpy.data.meshes.new('nX')
me_nx.from_pydata([(-0.5, -0.5, 0.0), (0.5, -0.5, 0.0), (-0.5, 0.5, 0.0), (0.5, 0.5, 0.0)], [], [(0, 1, 3, 2)])
_uv = me_nx.uv_layers.new(name='UVMap')
_uv.uv.foreach_set('vector', [0.0, 0.0, 1.0, 0.0, 1.0, 1.0, 0.0, 1.0])
me_nx.materials.append(mat_nx)
me_nx.update()
me_ny = bpy.data.meshes.new('nY')
me_ny.from_pydata([(-0.5, -0.5, 0.0), (0.5, -0.5, 0.0), (-0.5, 0.5, 0.0), (0.5, 0.5, 0.0)], [], [(0, 1, 3, 2)])
_uv = me_ny.uv_layers.new(name='UVMap')
_uv.uv.foreach_set('vector', [0.0, 0.0, 1.0, 0.0, 1.0, 1.0, 0.0, 1.0])
me_ny.materials.append(mat_ny)
me_ny.update()
me_nz = bpy.data.meshes.new('nZ')
me_nz.from_pydata([(-0.5, -0.5, 0.0), (0.5, -0.5, 0.0), (-0.5, 0.5, 0.0), (0.5, 0.5, 0.0)], [], [(0, 1, 3, 2)])
_uv = me_nz.uv_layers.new(name='UVMap')
_uv.uv.foreach_set('vector', [0.0, 0.0, 1.0, 0.0, 1.0, 1.0, 0.0, 1.0])
me_nz.materials.append(mat_nz)
me_nz.update()

# ---- curves / text
txt_text_001 = bpy.data.curves.new('Text.001', 'FONT')
txt_text_001.dimensions = '2D'
txt_text_001.body = 'axis\n-Z\naxis'
txt_text_001.materials.append(mat_z)
txt_text_001.align_x = 'CENTER'
txt_text_001.align_y = 'CENTER'

# ---- objects
ob_geonodes = bpy.data.objects.new('GeoNodes', me_cube)
ob_light = bpy.data.objects.new('Light', light_light)
ob_camera = bpy.data.objects.new('Camera', cam_camera)
ob_cube = bpy.data.objects.new('Cube', me_cube_001)
ob_z = bpy.data.objects.new('-Z', txt_text_001)
ob_px = bpy.data.objects.new('pX', me_px)
ob_py = bpy.data.objects.new('pY', me_py)
ob_pz = bpy.data.objects.new('pZ', me_pz)
ob_nx = bpy.data.objects.new('nX', me_nx)
ob_ny = bpy.data.objects.new('nY', me_ny)
ob_nz = bpy.data.objects.new('nZ', me_nz)
ob_camera_posx = bpy.data.objects.new('Camera.posX', cam_camera_posx)
ob_camera_posy = bpy.data.objects.new('Camera.posY', cam_camera_posy)
ob_camera_posz = bpy.data.objects.new('Camera.posZ', cam_camera_posz)
ob_camera_negx = bpy.data.objects.new('Camera.negX', cam_camera_negx)
ob_camera_negy = bpy.data.objects.new('Camera.negY', cam_camera_negy)
ob_camera_negz = bpy.data.objects.new('Camera.negZ', cam_camera_negz)
_N = ng_geometry_nodes.nodes; _L = ng_geometry_nodes.links
n0 = _N.new('NodeGroupInput'); n0.name = 'Group Input'; n0.location = (-677, 78)
n1 = _N.new('NodeGroupOutput'); n1.name = 'Group Output'; n1.location = (1431, 40)
n2 = _N.new('GeometryNodeInstanceOnPoints'); n2.name = 'Instance on Points'; n2.location = (214, 115)
n3 = _N.new('GeometryNodeObjectInfo'); n3.name = 'Object Info'; n3.location = (-538, -69)
n3.inputs[0].default_value = ob_cube
n4 = _N.new('GeometryNodeInputID'); n4.name = 'ID'; n4.location = (-373, -204)
n5 = _N.new('FunctionNodeRandomValue'); n5.name = 'Random Value'; n5.location = (-45, -75)
n5.hide = True
n5.data_type = 'FLOAT_VECTOR'
n5.inputs[1].default_value = (6.28, 6.28, 6.28)
n6 = _N.new('GeometryNodeDistributePointsOnFaces'); n6.name = 'Distribute Points on Faces'; n6.location = (-436, 131)
n7 = _N.new('FunctionNodeRandomValue'); n7.name = 'Random Value.001'; n7.location = (-106, -257)
n7.inputs[1].default_value = (0.3, 0.3, 0.3)
n7.inputs[3].default_value = 0.5
n8 = _N.new('GeometryNodeSetMaterial'); n8.name = 'Set Material'; n8.location = (882, 115)
n8.inputs[2].default_value = mat_cube
_L.new(n8.outputs[0], n1.inputs[0])
_L.new(n3.outputs[4], n2.inputs[2])
_L.new(n4.outputs[0], n5.inputs[7])
_L.new(n5.outputs[0], n2.inputs[5])
_L.new(n0.outputs[0], n6.inputs[0])
_L.new(n6.outputs[0], n2.inputs[0])
_L.new(n4.outputs[0], n7.inputs[7])
_L.new(n7.outputs[1], n2.inputs[6])
_L.new(n2.outputs[0], n8.inputs[0])
n1.is_active_output = True

# ---- transforms, parenting, visibility, modifiers, constraints
ob_geonodes.location = (0.0, 0.0, 0.0)
ob_geonodes.scale = (30.0, 30.0, 30.0)
ob_geonodes.lock_rotations_4d = False
ob_geonodes.empty_display_type = 'ARROWS'
ob_geonodes.lineart.crease_threshold = 0.0
_m = ob_geonodes.modifiers.new('GeometryNodes', 'NODES')
_m.node_group = ng_geometry_nodes
_m.open_manage_panel = True
_m.open_named_attributes_panel = True
ob_light.location = (4.076, 1.005, 5.904)
ob_light.rotation_euler = (0.6503, 0.05522, 1.866)
ob_light.lock_rotations_4d = False
ob_light.empty_display_type = 'ARROWS'
ob_light.color = (0.0, 0.0, 0.0, 0.0)
ob_light.lineart.crease_threshold = 0.0
ob_camera.location = (0.0, 0.0, 0.0)
ob_camera.lock_rotations_4d = False
ob_camera.empty_display_type = 'ARROWS'
ob_camera.color = (0.0, 0.0, 0.0, 0.0)
ob_camera.display_type = 'WIRE'
ob_camera.lineart.crease_threshold = 0.0
ob_cube.location = (10.0, 10.0, 0.0)
ob_z.location = (0.0, 2.0, 0.0)
ob_z.rotation_mode = 'QUATERNION'
ob_z.rotation_quaternion = (0.7071, 0.7071, 0.0, 0.0)
ob_px.location = (1.0, 0.0, 0.0)
ob_px.rotation_euler = (4.712, -4.371e-08, 1.571)
ob_py.location = (0.0, 0.0, 1.0)
ob_py.rotation_euler = (7.643e-15, 3.142, 3.142)
ob_pz.location = (0.0, -1.0, 0.0)
ob_pz.rotation_euler = (1.571, 3.142, 3.142)
ob_nx.location = (-1.0, 0.0, 0.0)
ob_nx.rotation_euler = (1.571, 3.142, 1.571)
ob_ny.location = (0.0, 0.0, -1.0)
ob_nz.location = (0.0, 1.0, 0.0)
ob_nz.rotation_euler = (1.571, 3.142, 1.175e-14)
ob_camera_posx.location = (0.0, 0.0, 0.0)
ob_camera_posx.rotation_mode = 'QUATERNION'
ob_camera_posx.rotation_quaternion = (-0.5, 0.5, 0.5, -0.5)
ob_camera_posy.location = (0.0, 0.0, 0.0)
ob_camera_posy.rotation_mode = 'QUATERNION'
ob_camera_posy.rotation_quaternion = (0.0, -1.0, 0.0, 0.0)
ob_camera_posz.location = (0.0, 0.0, 0.0)
ob_camera_posz.rotation_mode = 'QUATERNION'
ob_camera_posz.rotation_quaternion = (-0.7071, 0.7071, 0.0, 0.0)
ob_camera_negx.location = (0.0, 0.0, 0.0)
ob_camera_negx.rotation_mode = 'QUATERNION'
ob_camera_negx.rotation_quaternion = (-0.5, 0.5, -0.5, 0.5)
ob_camera_negy.location = (0.0, 0.0, 0.0)
ob_camera_negy.rotation_mode = 'QUATERNION'
ob_camera_negy.rotation_quaternion = (-1.0, 0.0, 0.0, 0.0)
ob_camera_negz.location = (0.0, 0.0, 0.0)
ob_camera_negz.rotation_mode = 'QUATERNION'
ob_camera_negz.rotation_quaternion = (0.0, 0.0, -0.7071, 0.7071)

# ---- collection membership
col_collection.objects.link(ob_geonodes)
col_collection.objects.link(ob_light)
col_collection.objects.link(ob_camera)
col_collection.objects.link(ob_cube)
col_collection.objects.link(ob_z)
col_collection.objects.link(ob_px)
col_collection.objects.link(ob_py)
col_collection.objects.link(ob_pz)
col_collection.objects.link(ob_nx)
col_collection.objects.link(ob_ny)
col_collection.objects.link(ob_nz)
col_skyboxcameras.objects.link(ob_camera_posx)
col_skyboxcameras.objects.link(ob_camera_posy)
col_skyboxcameras.objects.link(ob_camera_posz)
col_skyboxcameras.objects.link(ob_camera_negx)
col_skyboxcameras.objects.link(ob_camera_negy)
col_skyboxcameras.objects.link(ob_camera_negz)

# ---- scene / render settings (as saved in the file)
scene.camera = ob_camera_posz
scene.frame_start = 1; scene.frame_end = 250; scene.frame_set(1)
scene.render.engine = 'BLENDER_EEVEE_NEXT'
scene.render.image_settings.file_format = 'WEBP'
scene.render.image_settings.quality = 50
scene.render.resolution_x = 1024
scene.render.resolution_y = 1024
scene.cycles.shading_system = True
scene.cycles.samples = 1024
scene.cycles.adaptive_threshold = 0.1
bpy.context.view_layer.update()
